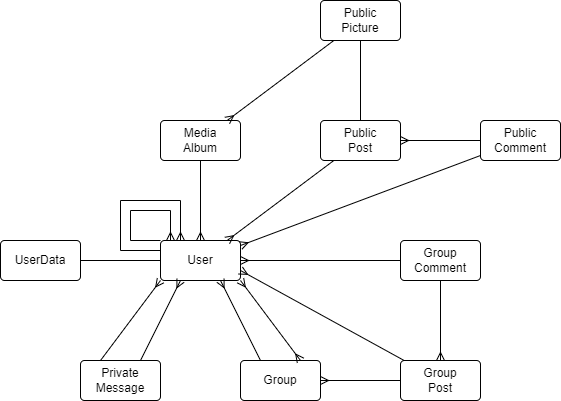

The diagram above was exported from draw.io. Its source (the exported page's mxGraphModel, read from the mxfile embedded in the PNG):
<mxGraphModel dx="716" dy="372" grid="1" gridSize="10" guides="1" tooltips="1" connect="1" arrows="1" fold="1" page="1" pageScale="1" pageWidth="827" pageHeight="1169" math="0" shadow="0">
  <root>
    <mxCell id="0" />
    <mxCell id="1" parent="0" />
    <mxCell id="8JLvbPBzRmaZOc0KcSgl-1" value="User" style="rounded=1;arcSize=10;whiteSpace=wrap;html=1;align=center;" parent="1" vertex="1">
      <mxGeometry x="320" y="280" width="80" height="40" as="geometry" />
    </mxCell>
    <mxCell id="8JLvbPBzRmaZOc0KcSgl-3" style="edgeStyle=none;rounded=0;orthogonalLoop=1;jettySize=auto;html=1;endArrow=none;endFill=0;" parent="1" source="8JLvbPBzRmaZOc0KcSgl-2" target="8JLvbPBzRmaZOc0KcSgl-1" edge="1">
      <mxGeometry relative="1" as="geometry" />
    </mxCell>
    <mxCell id="8JLvbPBzRmaZOc0KcSgl-2" value="UserData" style="rounded=1;arcSize=10;whiteSpace=wrap;html=1;align=center;" parent="1" vertex="1">
      <mxGeometry x="160" y="280" width="80" height="40" as="geometry" />
    </mxCell>
    <mxCell id="8JLvbPBzRmaZOc0KcSgl-4" value="Private&lt;br&gt;Message" style="rounded=1;arcSize=10;whiteSpace=wrap;html=1;align=center;" parent="1" vertex="1">
      <mxGeometry x="240" y="400" width="80" height="40" as="geometry" />
    </mxCell>
    <mxCell id="8JLvbPBzRmaZOc0KcSgl-11" value="Media&lt;br&gt;Album" style="rounded=1;arcSize=10;whiteSpace=wrap;html=1;align=center;" parent="1" vertex="1">
      <mxGeometry x="320" y="160" width="80" height="40" as="geometry" />
    </mxCell>
    <mxCell id="8JLvbPBzRmaZOc0KcSgl-13" value="Public&lt;br&gt;Post" style="rounded=1;arcSize=10;whiteSpace=wrap;html=1;align=center;" parent="1" vertex="1">
      <mxGeometry x="480" y="160" width="80" height="40" as="geometry" />
    </mxCell>
    <mxCell id="8JLvbPBzRmaZOc0KcSgl-14" value="Public&lt;br&gt;Comment" style="rounded=1;arcSize=10;whiteSpace=wrap;html=1;align=center;" parent="1" vertex="1">
      <mxGeometry x="640" y="160" width="80" height="40" as="geometry" />
    </mxCell>
    <mxCell id="8JLvbPBzRmaZOc0KcSgl-17" style="edgeStyle=none;rounded=0;orthogonalLoop=1;jettySize=auto;html=1;endArrow=none;endFill=0;" parent="1" source="8JLvbPBzRmaZOc0KcSgl-15" target="8JLvbPBzRmaZOc0KcSgl-13" edge="1">
      <mxGeometry relative="1" as="geometry" />
    </mxCell>
    <mxCell id="8JLvbPBzRmaZOc0KcSgl-15" value="Public&lt;br&gt;Picture" style="rounded=1;arcSize=10;whiteSpace=wrap;html=1;align=center;" parent="1" vertex="1">
      <mxGeometry x="480" y="40" width="80" height="40" as="geometry" />
    </mxCell>
    <mxCell id="8JLvbPBzRmaZOc0KcSgl-21" value="Group" style="rounded=1;arcSize=10;whiteSpace=wrap;html=1;align=center;" parent="1" vertex="1">
      <mxGeometry x="400" y="400" width="80" height="40" as="geometry" />
    </mxCell>
    <mxCell id="8JLvbPBzRmaZOc0KcSgl-24" value="Group&lt;br&gt;Post" style="rounded=1;arcSize=10;whiteSpace=wrap;html=1;align=center;" parent="1" vertex="1">
      <mxGeometry x="560" y="400" width="80" height="40" as="geometry" />
    </mxCell>
    <mxCell id="8JLvbPBzRmaZOc0KcSgl-26" value="Group&lt;br&gt;Comment" style="rounded=1;arcSize=10;whiteSpace=wrap;html=1;align=center;" parent="1" vertex="1">
      <mxGeometry x="560" y="280" width="80" height="40" as="geometry" />
    </mxCell>
    <mxCell id="uWqZNwFCbJbfxEhzbPCu-1" value="" style="fontSize=12;html=1;endArrow=ERmany;rounded=0;" edge="1" parent="1" source="8JLvbPBzRmaZOc0KcSgl-11" target="8JLvbPBzRmaZOc0KcSgl-1">
      <mxGeometry width="100" height="100" relative="1" as="geometry">
        <mxPoint x="320" y="250" as="sourcePoint" />
        <mxPoint x="250" y="190" as="targetPoint" />
      </mxGeometry>
    </mxCell>
    <mxCell id="uWqZNwFCbJbfxEhzbPCu-2" value="" style="fontSize=12;html=1;endArrow=ERmany;rounded=0;exitX=0.25;exitY=0;exitDx=0;exitDy=0;entryX=0;entryY=1;entryDx=0;entryDy=0;" edge="1" parent="1" source="8JLvbPBzRmaZOc0KcSgl-4" target="8JLvbPBzRmaZOc0KcSgl-1">
      <mxGeometry width="100" height="100" relative="1" as="geometry">
        <mxPoint x="370" y="210" as="sourcePoint" />
        <mxPoint x="370" y="290" as="targetPoint" />
      </mxGeometry>
    </mxCell>
    <mxCell id="uWqZNwFCbJbfxEhzbPCu-3" value="" style="fontSize=12;html=1;endArrow=ERmany;rounded=0;exitX=0.75;exitY=0;exitDx=0;exitDy=0;entryX=0.25;entryY=1;entryDx=0;entryDy=0;" edge="1" parent="1" source="8JLvbPBzRmaZOc0KcSgl-4" target="8JLvbPBzRmaZOc0KcSgl-1">
      <mxGeometry width="100" height="100" relative="1" as="geometry">
        <mxPoint x="270" y="410" as="sourcePoint" />
        <mxPoint x="330" y="330" as="targetPoint" />
      </mxGeometry>
    </mxCell>
    <mxCell id="uWqZNwFCbJbfxEhzbPCu-4" value="" style="fontSize=12;html=1;endArrow=ERmany;rounded=0;" edge="1" parent="1" source="8JLvbPBzRmaZOc0KcSgl-15" target="8JLvbPBzRmaZOc0KcSgl-11">
      <mxGeometry width="100" height="100" relative="1" as="geometry">
        <mxPoint x="370" y="210" as="sourcePoint" />
        <mxPoint x="370" y="290" as="targetPoint" />
      </mxGeometry>
    </mxCell>
    <mxCell id="uWqZNwFCbJbfxEhzbPCu-5" value="" style="fontSize=12;html=1;endArrow=ERmany;rounded=0;" edge="1" parent="1" source="8JLvbPBzRmaZOc0KcSgl-14" target="8JLvbPBzRmaZOc0KcSgl-13">
      <mxGeometry width="100" height="100" relative="1" as="geometry">
        <mxPoint x="503.3333333333335" y="90" as="sourcePoint" />
        <mxPoint x="396.66666666666674" y="170" as="targetPoint" />
      </mxGeometry>
    </mxCell>
    <mxCell id="uWqZNwFCbJbfxEhzbPCu-6" value="" style="fontSize=12;html=1;endArrow=ERmany;rounded=0;" edge="1" parent="1" source="8JLvbPBzRmaZOc0KcSgl-13" target="8JLvbPBzRmaZOc0KcSgl-1">
      <mxGeometry width="100" height="100" relative="1" as="geometry">
        <mxPoint x="513.3333333333335" y="100" as="sourcePoint" />
        <mxPoint x="406.66666666666674" y="180" as="targetPoint" />
      </mxGeometry>
    </mxCell>
    <mxCell id="uWqZNwFCbJbfxEhzbPCu-7" value="" style="fontSize=12;html=1;endArrow=ERmany;rounded=0;" edge="1" parent="1" source="8JLvbPBzRmaZOc0KcSgl-14" target="8JLvbPBzRmaZOc0KcSgl-1">
      <mxGeometry width="100" height="100" relative="1" as="geometry">
        <mxPoint x="523.3333333333335" y="110" as="sourcePoint" />
        <mxPoint x="416.66666666666674" y="190" as="targetPoint" />
      </mxGeometry>
    </mxCell>
    <mxCell id="uWqZNwFCbJbfxEhzbPCu-8" value="" style="fontSize=12;html=1;endArrow=ERmany;rounded=0;entryX=0.75;entryY=1;entryDx=0;entryDy=0;exitX=0.25;exitY=0;exitDx=0;exitDy=0;" edge="1" parent="1" source="8JLvbPBzRmaZOc0KcSgl-21" target="8JLvbPBzRmaZOc0KcSgl-1">
      <mxGeometry width="100" height="100" relative="1" as="geometry">
        <mxPoint x="310" y="410" as="sourcePoint" />
        <mxPoint x="350" y="330" as="targetPoint" />
      </mxGeometry>
    </mxCell>
    <mxCell id="uWqZNwFCbJbfxEhzbPCu-9" value="" style="fontSize=12;html=1;endArrow=ERmany;rounded=0;" edge="1" parent="1" source="8JLvbPBzRmaZOc0KcSgl-24" target="8JLvbPBzRmaZOc0KcSgl-21">
      <mxGeometry width="100" height="100" relative="1" as="geometry">
        <mxPoint x="320" y="420" as="sourcePoint" />
        <mxPoint x="360" y="340" as="targetPoint" />
      </mxGeometry>
    </mxCell>
    <mxCell id="uWqZNwFCbJbfxEhzbPCu-10" value="" style="fontSize=12;html=1;endArrow=ERmany;rounded=0;" edge="1" parent="1" source="8JLvbPBzRmaZOc0KcSgl-26" target="8JLvbPBzRmaZOc0KcSgl-24">
      <mxGeometry width="100" height="100" relative="1" as="geometry">
        <mxPoint x="570" y="430" as="sourcePoint" />
        <mxPoint x="490" y="430" as="targetPoint" />
      </mxGeometry>
    </mxCell>
    <mxCell id="uWqZNwFCbJbfxEhzbPCu-12" value="" style="fontSize=12;html=1;endArrow=ERmany;rounded=0;entryX=1;entryY=0.75;entryDx=0;entryDy=0;" edge="1" parent="1" source="8JLvbPBzRmaZOc0KcSgl-24" target="8JLvbPBzRmaZOc0KcSgl-1">
      <mxGeometry width="100" height="100" relative="1" as="geometry">
        <mxPoint x="580" y="440" as="sourcePoint" />
        <mxPoint x="500" y="440" as="targetPoint" />
      </mxGeometry>
    </mxCell>
    <mxCell id="uWqZNwFCbJbfxEhzbPCu-13" value="" style="fontSize=12;html=1;endArrow=ERmany;rounded=0;" edge="1" parent="1" source="8JLvbPBzRmaZOc0KcSgl-26" target="8JLvbPBzRmaZOc0KcSgl-1">
      <mxGeometry width="100" height="100" relative="1" as="geometry">
        <mxPoint x="590" y="450" as="sourcePoint" />
        <mxPoint x="510" y="450" as="targetPoint" />
      </mxGeometry>
    </mxCell>
    <mxCell id="uWqZNwFCbJbfxEhzbPCu-14" value="" style="fontSize=12;html=1;endArrow=ERmany;startArrow=ERmany;rounded=0;exitX=0.75;exitY=0;exitDx=0;exitDy=0;entryX=1;entryY=1;entryDx=0;entryDy=0;" edge="1" parent="1" source="8JLvbPBzRmaZOc0KcSgl-21" target="8JLvbPBzRmaZOc0KcSgl-1">
      <mxGeometry width="100" height="100" relative="1" as="geometry">
        <mxPoint x="70" y="220" as="sourcePoint" />
        <mxPoint x="170" y="120" as="targetPoint" />
      </mxGeometry>
    </mxCell>
    <mxCell id="uWqZNwFCbJbfxEhzbPCu-15" value="" style="fontSize=12;html=1;endArrow=ERmany;rounded=0;exitX=0;exitY=0;exitDx=0;exitDy=0;" edge="1" parent="1" source="8JLvbPBzRmaZOc0KcSgl-1">
      <mxGeometry width="100" height="100" relative="1" as="geometry">
        <mxPoint x="300" y="250" as="sourcePoint" />
        <mxPoint x="330" y="280" as="targetPoint" />
        <Array as="points">
          <mxPoint x="290" y="280" />
          <mxPoint x="290" y="250" />
          <mxPoint x="330" y="250" />
        </Array>
      </mxGeometry>
    </mxCell>
    <mxCell id="uWqZNwFCbJbfxEhzbPCu-16" value="" style="fontSize=12;html=1;endArrow=ERmany;rounded=0;exitX=0;exitY=0.25;exitDx=0;exitDy=0;entryX=0.25;entryY=0;entryDx=0;entryDy=0;" edge="1" parent="1" source="8JLvbPBzRmaZOc0KcSgl-1" target="8JLvbPBzRmaZOc0KcSgl-1">
      <mxGeometry width="100" height="100" relative="1" as="geometry">
        <mxPoint x="240" y="240" as="sourcePoint" />
        <mxPoint x="350" y="230" as="targetPoint" />
        <Array as="points">
          <mxPoint x="280" y="290" />
          <mxPoint x="280" y="240" />
          <mxPoint x="340" y="240" />
        </Array>
      </mxGeometry>
    </mxCell>
  </root>
</mxGraphModel>